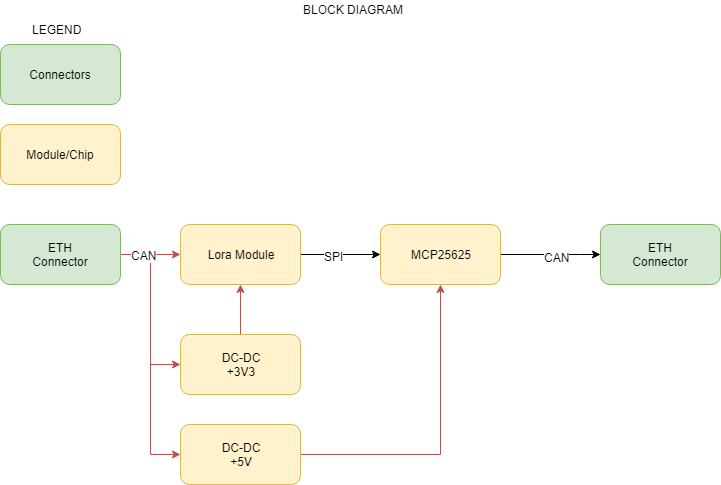

The diagram above was exported from draw.io. Its source (the exported page's mxGraphModel, read from the mxfile embedded in the PNG):
<mxGraphModel dx="1187" dy="668" grid="1" gridSize="10" guides="1" tooltips="1" connect="1" arrows="1" fold="1" page="1" pageScale="1" pageWidth="827" pageHeight="1169" background="#ffffff" math="0" shadow="0">
  <root>
    <mxCell id="0" />
    <mxCell id="1" parent="0" />
    <mxCell id="10" style="edgeStyle=orthogonalEdgeStyle;rounded=0;html=1;jettySize=auto;orthogonalLoop=1;fillColor=#f8cecc;strokeColor=#b85450;" edge="1" parent="1" source="2" target="3">
      <mxGeometry relative="1" as="geometry" />
    </mxCell>
    <mxCell id="25" style="edgeStyle=orthogonalEdgeStyle;rounded=0;html=1;entryX=0;entryY=0.5;jettySize=auto;orthogonalLoop=1;fillColor=#f8cecc;strokeColor=#b85450;" edge="1" parent="1" source="2" target="14">
      <mxGeometry relative="1" as="geometry" />
    </mxCell>
    <mxCell id="28" style="edgeStyle=orthogonalEdgeStyle;rounded=0;html=1;entryX=0;entryY=0.5;jettySize=auto;orthogonalLoop=1;fillColor=#f8cecc;strokeColor=#b85450;" edge="1" parent="1" source="2" target="24">
      <mxGeometry relative="1" as="geometry" />
    </mxCell>
    <mxCell id="34" value="CAN" style="text;html=1;resizable=0;points=[];align=center;verticalAlign=middle;labelBackgroundColor=#ffffff;" vertex="1" connectable="0" parent="28">
      <mxGeometry x="-0.8235" relative="1" as="geometry">
        <mxPoint as="offset" />
      </mxGeometry>
    </mxCell>
    <mxCell id="2" value="ETH&lt;br&gt;Connector&lt;br&gt;" style="rounded=1;whiteSpace=wrap;html=1;fillColor=#d5e8d4;strokeColor=#82b366;" vertex="1" parent="1">
      <mxGeometry x="60" y="280" width="120" height="60" as="geometry" />
    </mxCell>
    <mxCell id="11" style="edgeStyle=orthogonalEdgeStyle;rounded=0;html=1;jettySize=auto;orthogonalLoop=1;" edge="1" parent="1" source="3" target="4">
      <mxGeometry relative="1" as="geometry">
        <Array as="points">
          <mxPoint x="400" y="310" />
          <mxPoint x="400" y="310" />
        </Array>
      </mxGeometry>
    </mxCell>
    <mxCell id="33" value="SPI" style="text;html=1;resizable=0;points=[];align=center;verticalAlign=middle;labelBackgroundColor=#ffffff;" vertex="1" connectable="0" parent="11">
      <mxGeometry x="0.0024" y="-7" relative="1" as="geometry">
        <mxPoint x="-7" y="-6" as="offset" />
      </mxGeometry>
    </mxCell>
    <mxCell id="3" value="Lora Module&lt;br&gt;" style="rounded=1;whiteSpace=wrap;html=1;fillColor=#fff2cc;strokeColor=#d6b656;" vertex="1" parent="1">
      <mxGeometry x="240" y="280" width="120" height="60" as="geometry" />
    </mxCell>
    <mxCell id="12" style="edgeStyle=orthogonalEdgeStyle;rounded=0;html=1;entryX=0;entryY=0.5;jettySize=auto;orthogonalLoop=1;" edge="1" parent="1" source="4" target="5">
      <mxGeometry relative="1" as="geometry">
        <Array as="points">
          <mxPoint x="640" y="310" />
          <mxPoint x="640" y="310" />
        </Array>
      </mxGeometry>
    </mxCell>
    <mxCell id="31" value="CAN&lt;br&gt;" style="text;html=1;resizable=0;points=[];align=center;verticalAlign=middle;labelBackgroundColor=#ffffff;" vertex="1" connectable="0" parent="12">
      <mxGeometry x="0.6004" y="-24" relative="1" as="geometry">
        <mxPoint x="-24" y="-22" as="offset" />
      </mxGeometry>
    </mxCell>
    <mxCell id="4" value="MCP25625&lt;br&gt;" style="rounded=1;whiteSpace=wrap;html=1;fillColor=#fff2cc;strokeColor=#d6b656;" vertex="1" parent="1">
      <mxGeometry x="440" y="280" width="120" height="60" as="geometry" />
    </mxCell>
    <mxCell id="5" value="ETH&lt;br&gt;Connector&lt;br&gt;" style="rounded=1;whiteSpace=wrap;html=1;fillColor=#d5e8d4;strokeColor=#82b366;" vertex="1" parent="1">
      <mxGeometry x="660" y="280" width="120" height="60" as="geometry" />
    </mxCell>
    <mxCell id="6" value="Connectors" style="rounded=1;whiteSpace=wrap;html=1;fillColor=#d5e8d4;strokeColor=#82b366;" vertex="1" parent="1">
      <mxGeometry x="60" y="100" width="120" height="60" as="geometry" />
    </mxCell>
    <mxCell id="7" value="Module/Chip&lt;br&gt;" style="rounded=1;whiteSpace=wrap;html=1;fillColor=#fff2cc;strokeColor=#d6b656;" vertex="1" parent="1">
      <mxGeometry x="60" y="180" width="120" height="60" as="geometry" />
    </mxCell>
    <mxCell id="26" style="edgeStyle=orthogonalEdgeStyle;rounded=0;html=1;jettySize=auto;orthogonalLoop=1;fillColor=#f8cecc;strokeColor=#b85450;" edge="1" parent="1" source="14" target="3">
      <mxGeometry relative="1" as="geometry" />
    </mxCell>
    <mxCell id="14" value="DC-DC&lt;br&gt;+3V3&lt;br&gt;" style="rounded=1;whiteSpace=wrap;html=1;fillColor=#fff2cc;strokeColor=#d6b656;" vertex="1" parent="1">
      <mxGeometry x="240" y="390" width="120" height="60" as="geometry" />
    </mxCell>
    <mxCell id="22" value="LEGEND" style="text;html=1;resizable=0;points=[];autosize=1;align=left;verticalAlign=top;spacingTop=-4;" vertex="1" parent="1">
      <mxGeometry x="90" y="76" width="60" height="20" as="geometry" />
    </mxCell>
    <mxCell id="23" value="BLOCK DIAGRAM&lt;br&gt;&lt;br&gt;" style="text;html=1;resizable=0;points=[];autosize=1;align=left;verticalAlign=top;spacingTop=-4;" vertex="1" parent="1">
      <mxGeometry x="361" y="56" width="120" height="30" as="geometry" />
    </mxCell>
    <mxCell id="27" style="edgeStyle=orthogonalEdgeStyle;rounded=0;html=1;entryX=0.5;entryY=1;jettySize=auto;orthogonalLoop=1;fillColor=#f8cecc;strokeColor=#b85450;" edge="1" parent="1" source="24" target="4">
      <mxGeometry relative="1" as="geometry">
        <Array as="points">
          <mxPoint x="500" y="510" />
          <mxPoint x="500" y="340" />
        </Array>
      </mxGeometry>
    </mxCell>
    <mxCell id="24" value="DC-DC&lt;br&gt;+5V&lt;br&gt;" style="rounded=1;whiteSpace=wrap;html=1;fillColor=#fff2cc;strokeColor=#d6b656;" vertex="1" parent="1">
      <mxGeometry x="240" y="480" width="120" height="60" as="geometry" />
    </mxCell>
  </root>
</mxGraphModel>